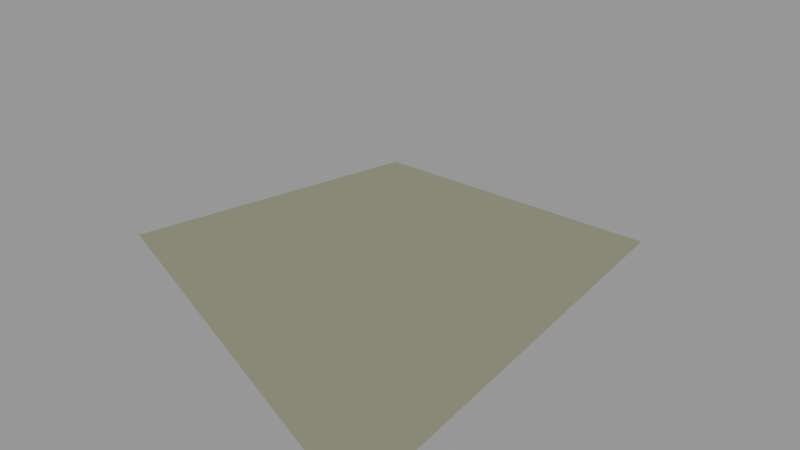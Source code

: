 # Source: linked_proxy.blend  (saved by Blender 2.80.39; exported with 4.5.12 LTS)
import bpy
from mathutils import Matrix  # noqa: F401  (used for matrix-valued properties, if any)

bpy.ops.wm.read_factory_settings(use_empty=True)
scene = bpy.context.scene
scene.name = 'Scene'

# ---- collections
col_collection_1 = bpy.data.collections.new('Collection 1'); scene.collection.children.link(col_collection_1)

# ---- materials (node trees are filled in below, after node groups)
mat_redmat = bpy.data.materials.new('RedMat')
mat_redmat.alpha_threshold = 0.0
mat_redmat.use_transparent_shadow = False
mat_redmat.roughness = 0.5
mat_planemat = bpy.data.materials.new('PlaneMat')
mat_planemat.alpha_threshold = 0.0
mat_planemat.use_transparent_shadow = False
mat_planemat.roughness = 0.5

# ---- material node trees
mat_redmat.use_nodes = True; mat_redmat.node_tree.nodes.clear()
_N = mat_redmat.node_tree.nodes; _L = mat_redmat.node_tree.links
n0 = _N.new('ShaderNodeOutputMaterial'); n0.name = 'Material Output'; n0.location = (300, 300)
n1 = _N.new('ShaderNodeBsdfDiffuse'); n1.name = 'Diffuse BSDF'; n1.location = (65, 291)
n1.inputs[0].default_value = (1.0, 0.15, 0.15, 1.0)
_L.new(n1.outputs[0], n0.inputs[0])
n0.is_active_output = True
mat_planemat.use_nodes = True; mat_planemat.node_tree.nodes.clear()
_N = mat_planemat.node_tree.nodes; _L = mat_planemat.node_tree.links
n0 = _N.new('ShaderNodeOutputMaterial'); n0.name = 'Material Output'; n0.location = (300, 300)
n1 = _N.new('ShaderNodeBsdfDiffuse'); n1.name = 'Diffuse BSDF'; n1.location = (62, 306)
n1.inputs[0].default_value = (0.8, 0.8, 0.6, 1.0)
_L.new(n1.outputs[0], n0.inputs[0])
n0.is_active_output = True

# ---- world
world_world = bpy.data.worlds.new('World'); scene.world = world_world
world_world.use_nodes = True; world_world.node_tree.nodes.clear()
_N = world_world.node_tree.nodes; _L = world_world.node_tree.links
n0 = _N.new('ShaderNodeOutputWorld'); n0.name = 'World Output'; n0.location = (300, 300)
n1 = _N.new('ShaderNodeBackground'); n1.name = 'Background'; n1.location = (10, 300)
n1.inputs[0].default_value = (0.3108, 0.3108, 0.3108, 1.0)
_L.new(n1.outputs[0], n0.inputs[0])
n0.is_active_output = True
world_world.color = (0.05088, 0.05088, 0.05088)
world_world.use_sun_shadow = False
world_world.sun_shadow_jitter_overblur = 0.0
world_world.cycles.sampling_method = 'MANUAL'

# ---- cameras
cam_camera = bpy.data.cameras.new('Camera')
cam_camera.clip_end = 100.0
cam_camera.lens = 16.0
cam_camera.sensor_width = 32.0
cam_camera.sensor_height = 18.0
cam_camera.ortho_scale = 7.314
cam_camera.dof.focus_distance = 0.0
cam_camera.dof.aperture_fstop = 128.0

# ---- meshes
me_cube = bpy.data.meshes.new('Cube')
me_cube.from_pydata([], [], [])
me_cube.materials.append(None)
me_cube.update()
me_cube_1 = bpy.data.meshes.new('Cube')
me_cube_1.from_pydata([], [], [])
me_cube_1.materials.append(None)
me_cube_1.update()
me_cube_2 = bpy.data.meshes.new('Cube')
me_cube_2.from_pydata([], [], [])
me_cube_2.materials.append(None)
me_cube_2.update()
me_plane = bpy.data.meshes.new('Plane')
me_plane.from_pydata([(-5.0, -5.0, 0.0), (5.0, -5.0, 0.0), (-5.0, 5.0, 0.0), (5.0, 5.0, 0.0)], [], [(0, 1, 3, 2)])
me_plane.materials.append(mat_planemat)
me_plane.use_remesh_preserve_volume = False
me_plane.use_remesh_preserve_attributes = False
me_plane.use_mirror_vertex_groups = False
me_plane.update()

# ---- objects
ob_whitecubeobj_proxy = bpy.data.objects.new('WhiteCubeObj_proxy', me_cube)
ob_greencubeobj_proxy = bpy.data.objects.new('GreenCubeObj_proxy', me_cube_1)
ob_bluecubeobj_proxy = bpy.data.objects.new('BlueCubeObj_proxy', me_cube_2)
ob_plane = bpy.data.objects.new('Plane', me_plane)
ob_camera = bpy.data.objects.new('Camera', cam_camera)

# ---- transforms, parenting, visibility, modifiers, constraints
ob_whitecubeobj_proxy.location = (0.0, 0.0, 1.0)
ob_whitecubeobj_proxy.lineart.crease_threshold = 0.0
ob_whitecubeobj_proxy.material_slots[0].link = 'OBJECT'; ob_whitecubeobj_proxy.material_slots[0].material = mat_redmat
ob_greencubeobj_proxy.location = (3.0, 0.0, 1.0)
ob_greencubeobj_proxy.lineart.crease_threshold = 0.0
ob_bluecubeobj_proxy.location = (-3.0, 0.0, 1.0)
ob_bluecubeobj_proxy.lineart.crease_threshold = 0.0
ob_plane.location = (0.0, 0.0, 0.0)
ob_plane.lineart.crease_threshold = 0.0
ob_camera.location = (7.481, -6.508, 5.344)
ob_camera.rotation_euler = (1.109, 0.0, 0.8149)
ob_camera.lock_rotations_4d = False
ob_camera.empty_display_type = 'ARROWS'
ob_camera.color = (0.0, 0.0, 0.0, 0.0)
ob_camera.display_type = 'WIRE'
ob_camera.lineart.crease_threshold = 0.0

# ---- collection membership
col_collection_1.objects.link(ob_whitecubeobj_proxy)
col_collection_1.objects.link(ob_greencubeobj_proxy)
col_collection_1.objects.link(ob_bluecubeobj_proxy)
col_collection_1.objects.link(ob_plane)
col_collection_1.objects.link(ob_camera)

# ---- scene / render settings (as saved in the file)
scene.camera = ob_camera
scene.frame_start = 1; scene.frame_end = 250; scene.frame_set(1)
scene.render.engine = 'BLENDER_EEVEE_NEXT'
scene.render.resolution_percentage = 50
scene.render.dither_intensity = 0.0
scene.render.motion_blur_shutter = 1.0
scene.cycles.use_denoising = False
scene.cycles.samples = 128
scene.cycles.sampling_pattern = 'TABULATED_SOBOL'
scene.cycles.use_adaptive_sampling = False
scene.cycles.use_light_tree = False
scene.view_settings.view_transform = 'Standard'
bpy.context.view_layer.update()
